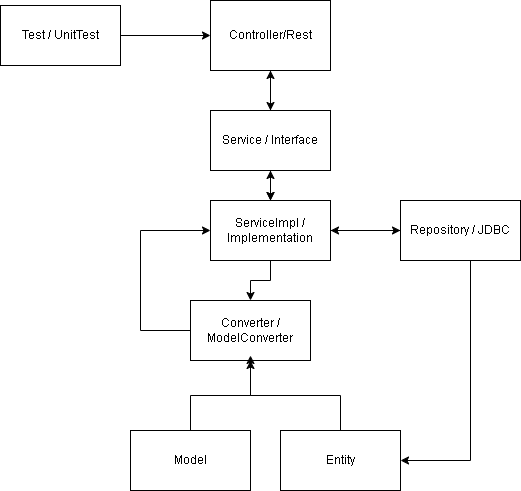

The diagram above was exported from draw.io. Its source (the exported page's mxGraphModel, read from the mxfile embedded in the PNG):
<mxGraphModel dx="794" dy="420" grid="1" gridSize="10" guides="1" tooltips="1" connect="1" arrows="1" fold="1" page="1" pageScale="1" pageWidth="827" pageHeight="1169" math="0" shadow="0">
  <root>
    <mxCell id="WIyWlLk6GJQsqaUBKTNV-0" />
    <mxCell id="WIyWlLk6GJQsqaUBKTNV-1" parent="WIyWlLk6GJQsqaUBKTNV-0" />
    <mxCell id="KcpN1dFkEe0oLBEsUphp-22" style="edgeStyle=orthogonalEdgeStyle;rounded=0;orthogonalLoop=1;jettySize=auto;html=1;entryX=0.5;entryY=0;entryDx=0;entryDy=0;" edge="1" parent="WIyWlLk6GJQsqaUBKTNV-1" source="KcpN1dFkEe0oLBEsUphp-1" target="KcpN1dFkEe0oLBEsUphp-2">
      <mxGeometry relative="1" as="geometry" />
    </mxCell>
    <mxCell id="KcpN1dFkEe0oLBEsUphp-1" value="Controller/Rest" style="rounded=0;whiteSpace=wrap;html=1;" vertex="1" parent="WIyWlLk6GJQsqaUBKTNV-1">
      <mxGeometry x="330" y="180" width="120" height="70" as="geometry" />
    </mxCell>
    <mxCell id="KcpN1dFkEe0oLBEsUphp-8" value="" style="edgeStyle=orthogonalEdgeStyle;rounded=0;orthogonalLoop=1;jettySize=auto;html=1;" edge="1" parent="WIyWlLk6GJQsqaUBKTNV-1" source="KcpN1dFkEe0oLBEsUphp-2" target="KcpN1dFkEe0oLBEsUphp-1">
      <mxGeometry relative="1" as="geometry" />
    </mxCell>
    <mxCell id="KcpN1dFkEe0oLBEsUphp-23" value="" style="edgeStyle=orthogonalEdgeStyle;rounded=0;orthogonalLoop=1;jettySize=auto;html=1;" edge="1" parent="WIyWlLk6GJQsqaUBKTNV-1" source="KcpN1dFkEe0oLBEsUphp-2" target="KcpN1dFkEe0oLBEsUphp-3">
      <mxGeometry relative="1" as="geometry" />
    </mxCell>
    <mxCell id="KcpN1dFkEe0oLBEsUphp-24" style="edgeStyle=orthogonalEdgeStyle;rounded=0;orthogonalLoop=1;jettySize=auto;html=1;" edge="1" parent="WIyWlLk6GJQsqaUBKTNV-1" source="KcpN1dFkEe0oLBEsUphp-2" target="KcpN1dFkEe0oLBEsUphp-3">
      <mxGeometry relative="1" as="geometry" />
    </mxCell>
    <mxCell id="KcpN1dFkEe0oLBEsUphp-2" value="Service / Interface" style="rounded=0;whiteSpace=wrap;html=1;" vertex="1" parent="WIyWlLk6GJQsqaUBKTNV-1">
      <mxGeometry x="330" y="290" width="120" height="60" as="geometry" />
    </mxCell>
    <mxCell id="KcpN1dFkEe0oLBEsUphp-9" value="" style="edgeStyle=orthogonalEdgeStyle;rounded=0;orthogonalLoop=1;jettySize=auto;html=1;" edge="1" parent="WIyWlLk6GJQsqaUBKTNV-1" source="KcpN1dFkEe0oLBEsUphp-3" target="KcpN1dFkEe0oLBEsUphp-2">
      <mxGeometry relative="1" as="geometry" />
    </mxCell>
    <mxCell id="KcpN1dFkEe0oLBEsUphp-10" value="" style="edgeStyle=orthogonalEdgeStyle;rounded=0;orthogonalLoop=1;jettySize=auto;html=1;" edge="1" parent="WIyWlLk6GJQsqaUBKTNV-1" source="KcpN1dFkEe0oLBEsUphp-3" target="KcpN1dFkEe0oLBEsUphp-5">
      <mxGeometry relative="1" as="geometry" />
    </mxCell>
    <mxCell id="KcpN1dFkEe0oLBEsUphp-13" value="" style="edgeStyle=orthogonalEdgeStyle;rounded=0;orthogonalLoop=1;jettySize=auto;html=1;" edge="1" parent="WIyWlLk6GJQsqaUBKTNV-1" source="KcpN1dFkEe0oLBEsUphp-3" target="KcpN1dFkEe0oLBEsUphp-4">
      <mxGeometry relative="1" as="geometry" />
    </mxCell>
    <mxCell id="KcpN1dFkEe0oLBEsUphp-3" value="ServiceImpl / Implementation" style="rounded=0;whiteSpace=wrap;html=1;" vertex="1" parent="WIyWlLk6GJQsqaUBKTNV-1">
      <mxGeometry x="330" y="380" width="120" height="60" as="geometry" />
    </mxCell>
    <mxCell id="KcpN1dFkEe0oLBEsUphp-25" style="edgeStyle=orthogonalEdgeStyle;rounded=0;orthogonalLoop=1;jettySize=auto;html=1;" edge="1" parent="WIyWlLk6GJQsqaUBKTNV-1" source="KcpN1dFkEe0oLBEsUphp-4" target="KcpN1dFkEe0oLBEsUphp-3">
      <mxGeometry relative="1" as="geometry" />
    </mxCell>
    <mxCell id="KcpN1dFkEe0oLBEsUphp-4" value="Repository / JDBC&lt;span style=&quot;color: rgba(0, 0, 0, 0); font-family: monospace; font-size: 0px; text-align: start; text-wrap: nowrap;&quot;&gt;%3CmxGraphModel%3E%3Croot%3E%3CmxCell%20id%3D%220%22%2F%3E%3CmxCell%20id%3D%221%22%20parent%3D%220%22%2F%3E%3CmxCell%20id%3D%222%22%20value%3D%22Service%20%2F%20Interface%22%20style%3D%22rounded%3D0%3BwhiteSpace%3Dwrap%3Bhtml%3D1%3B%22%20vertex%3D%221%22%20parent%3D%221%22%3E%3CmxGeometry%20x%3D%22330%22%20y%3D%22290%22%20width%3D%22120%22%20height%3D%2260%22%20as%3D%22geometry%22%2F%3E%3C%2FmxCell%3E%3C%2Froot%3E%3C%2FmxGraphModel%3E&lt;/span&gt;" style="rounded=0;whiteSpace=wrap;html=1;" vertex="1" parent="WIyWlLk6GJQsqaUBKTNV-1">
      <mxGeometry x="520" y="380" width="120" height="60" as="geometry" />
    </mxCell>
    <mxCell id="KcpN1dFkEe0oLBEsUphp-21" style="edgeStyle=orthogonalEdgeStyle;rounded=0;orthogonalLoop=1;jettySize=auto;html=1;entryX=0;entryY=0.5;entryDx=0;entryDy=0;" edge="1" parent="WIyWlLk6GJQsqaUBKTNV-1" source="KcpN1dFkEe0oLBEsUphp-5" target="KcpN1dFkEe0oLBEsUphp-3">
      <mxGeometry relative="1" as="geometry">
        <Array as="points">
          <mxPoint x="260" y="510" />
          <mxPoint x="260" y="410" />
        </Array>
      </mxGeometry>
    </mxCell>
    <mxCell id="KcpN1dFkEe0oLBEsUphp-5" value="Converter / ModelConverter" style="rounded=0;whiteSpace=wrap;html=1;" vertex="1" parent="WIyWlLk6GJQsqaUBKTNV-1">
      <mxGeometry x="310" y="480" width="120" height="60" as="geometry" />
    </mxCell>
    <mxCell id="KcpN1dFkEe0oLBEsUphp-18" value="" style="edgeStyle=orthogonalEdgeStyle;rounded=0;orthogonalLoop=1;jettySize=auto;html=1;" edge="1" parent="WIyWlLk6GJQsqaUBKTNV-1" source="KcpN1dFkEe0oLBEsUphp-6">
      <mxGeometry relative="1" as="geometry">
        <mxPoint x="460" y="605" as="sourcePoint" />
        <mxPoint x="370" y="535" as="targetPoint" />
        <Array as="points">
          <mxPoint x="460" y="575" />
          <mxPoint x="370" y="575" />
        </Array>
      </mxGeometry>
    </mxCell>
    <mxCell id="KcpN1dFkEe0oLBEsUphp-6" value="Entity" style="rounded=0;whiteSpace=wrap;html=1;" vertex="1" parent="WIyWlLk6GJQsqaUBKTNV-1">
      <mxGeometry x="400" y="610" width="120" height="60" as="geometry" />
    </mxCell>
    <mxCell id="KcpN1dFkEe0oLBEsUphp-14" value="" style="edgeStyle=orthogonalEdgeStyle;rounded=0;orthogonalLoop=1;jettySize=auto;html=1;" edge="1" parent="WIyWlLk6GJQsqaUBKTNV-1" source="KcpN1dFkEe0oLBEsUphp-7" target="KcpN1dFkEe0oLBEsUphp-1">
      <mxGeometry relative="1" as="geometry" />
    </mxCell>
    <mxCell id="KcpN1dFkEe0oLBEsUphp-7" value="Test / UnitTest" style="rounded=0;whiteSpace=wrap;html=1;" vertex="1" parent="WIyWlLk6GJQsqaUBKTNV-1">
      <mxGeometry x="120" y="185" width="120" height="60" as="geometry" />
    </mxCell>
    <mxCell id="KcpN1dFkEe0oLBEsUphp-15" style="edgeStyle=orthogonalEdgeStyle;rounded=0;orthogonalLoop=1;jettySize=auto;html=1;" edge="1" parent="WIyWlLk6GJQsqaUBKTNV-1" source="KcpN1dFkEe0oLBEsUphp-4" target="KcpN1dFkEe0oLBEsUphp-6">
      <mxGeometry relative="1" as="geometry">
        <Array as="points">
          <mxPoint x="590" y="640" />
        </Array>
      </mxGeometry>
    </mxCell>
    <mxCell id="KcpN1dFkEe0oLBEsUphp-19" value="" style="edgeStyle=orthogonalEdgeStyle;rounded=0;orthogonalLoop=1;jettySize=auto;html=1;" edge="1" parent="WIyWlLk6GJQsqaUBKTNV-1" source="KcpN1dFkEe0oLBEsUphp-16" target="KcpN1dFkEe0oLBEsUphp-5">
      <mxGeometry relative="1" as="geometry" />
    </mxCell>
    <mxCell id="KcpN1dFkEe0oLBEsUphp-16" value="Model" style="rounded=0;whiteSpace=wrap;html=1;" vertex="1" parent="WIyWlLk6GJQsqaUBKTNV-1">
      <mxGeometry x="250" y="610" width="120" height="60" as="geometry" />
    </mxCell>
  </root>
</mxGraphModel>